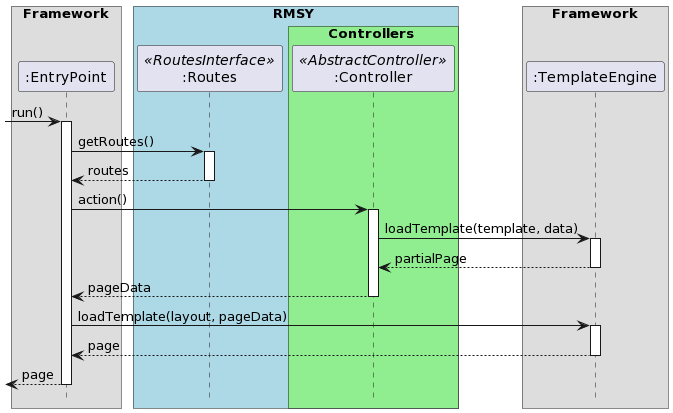

The diagram above was rendered by PlantUML. Its source (embedded in the PNG):
@startuml
!pragma teoz true

hide footbox

box Framework
  participant ":EntryPoint" as entry
end box

box RMSY #LightBlue
  participant ":Routes" as routes <<RoutesInterface>>

  box Controllers #LightGreen
    participant ":Controller" as controller <<AbstractController>>
  end box
end box

box Framework
  participant ":TemplateEngine" as template
end box

[-> entry: run()
activate entry
  entry -> routes: getRoutes()
  activate routes
  return routes

  entry -> controller: action()
  activate controller
    controller -> template: loadTemplate(template, data)
    activate template
    return partialPage
  return pageData

  entry -> template: loadTemplate(layout, pageData)
  activate template
  return page

return page
@enduml